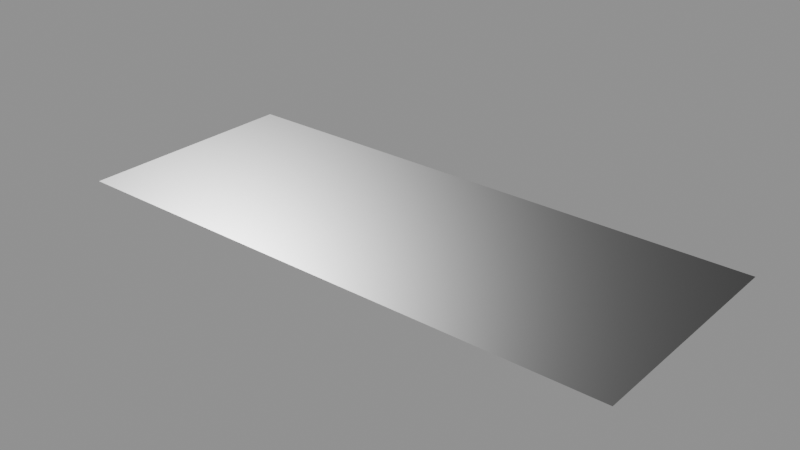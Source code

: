 # Source: decal.blend  (saved by Blender 5.2.44; exported with 4.5.12 LTS)
import bpy
from mathutils import Matrix  # noqa: F401  (used for matrix-valued properties, if any)

bpy.ops.wm.read_factory_settings(use_empty=True)
scene = bpy.context.scene
scene.name = 'Decal Asset'

# ---- images (referenced by path relative to the original .blend; pixels are not part of the script)
import os
ASSET_DIR = os.environ.get("B2B_ASSET_DIR", "")  # directory of the original .blend (textures are referenced by path, not embedded)
HERE = os.path.dirname(os.path.abspath(__file__))  # packed textures are extracted next to this script under _unpacked/

def load_image(name, relpath, width, height, colorspace="sRGB"):
    """Load a texture the original file referenced (path relative to the .blend, or extracted next to this script)."""
    p = next((c for c in (os.path.join(HERE, relpath), os.path.join(ASSET_DIR, relpath)) if relpath and os.path.exists(c)), "")
    if p:
        img = bpy.data.images.load(p, check_existing=True)
        img.name = name
    else:  # same state as the original file: an image datablock whose file is absent (Cycles renders it pink)
        img = bpy.data.images.new(name, width, height)
        img.source = "FILE"
        img.filepath = "//" + (relpath or name)
    img.colorspace_settings.name = colorspace
    return img
img_ao_curv_height_library_decal = load_image('ao_curv_height.LIBRARY_DECAL', 'ao_curv_height.png', 1024, 1024, 'Non-Color')
img_normal_library_decal = load_image('normal.LIBRARY_DECAL', 'normal.png', 1024, 1024, 'Non-Color')
img_emission_library_decal = load_image('emission.LIBRARY_DECAL', 'emission.png', 1024, 1024, 'sRGB')
img_masks_library_decal = load_image('masks.LIBRARY_DECAL', 'masks.png', 1024, 1024, 'Non-Color')

# ---- materials (node trees are filled in below, after node groups)
mat_library_decal = bpy.data.materials.new('LIBRARY_DECAL')
mat_library_decal.alpha_threshold = 0.0
mat_library_decal.use_backface_culling = True
mat_library_decal.use_backface_culling_lightprobe_volume = False
mat_library_decal.preview_render_type = 'FLAT'
mat_library_decal.roughness = 0.5

# ---- node groups
ng_height_library_decal = bpy.data.node_groups.new('height.LIBRARY_DECAL', 'ShaderNodeTree')
_s = ng_height_library_decal.interface.new_socket(name='Color', in_out='OUTPUT', socket_type='NodeSocketColor')
_s.default_value = (0.0, 0.0, 0.0, 0.0)
_s = ng_height_library_decal.interface.new_socket(name='UV', in_out='INPUT', socket_type='NodeSocketVector')
_s.min_value = 0.0
_s.max_value = 1.0
_s = ng_height_library_decal.interface.new_socket(name='Value', in_out='INPUT', socket_type='NodeSocketFloat')
_s.default_value = 0.5
_s.min_value = -1e+04
_s.max_value = 1e+04
_s = ng_height_library_decal.interface.new_socket(name='Mult', in_out='INPUT', socket_type='NodeSocketFloat')
_s.default_value = 0.5
_s.min_value = -1e+04
_s.max_value = 1e+04
_s = ng_height_library_decal.interface.new_socket(name='Cross', in_out='INPUT', socket_type='NodeSocketColor')
_s.default_value = (0.5, 0.5, 0.5, 1.0)
_s = ng_height_library_decal.interface.new_socket(name='UV2', in_out='INPUT', socket_type='NodeSocketColor')
_s.default_value = (0.5, 0.5, 0.5, 1.0)
_N = ng_height_library_decal.nodes; _L = ng_height_library_decal.links
n0 = _N.new('NodeFrame'); n0.name = 'Frame'; n0.location = (-544, 252)
n0.width = 905
n1 = _N.new('ShaderNodeMix'); n1.name = 'Mix'; n1.location = (396, -34)
n1.width = 100
n1.data_type = 'RGBA'
n1.blend_type = 'MULTIPLY'
n1.inputs[0].default_value = 1.0
n2 = _N.new('ShaderNodeMix'); n2.name = 'Mix.001'; n2.location = (523, -172)
n2.width = 100
n2.data_type = 'RGBA'
n2.blend_type = 'ADD'
n2.inputs[0].default_value = 1.0
n3 = _N.new('NodeGroupOutput'); n3.name = 'Group Output'; n3.location = (723, 0)
n4 = _N.new('ShaderNodeMath'); n4.name = 'Math.002'; n4.location = (755, -160)
n4.width = 120
n4.inputs[2].default_value = 0.0
n5 = _N.new('ShaderNodeMath'); n5.name = 'Math.001'; n5.location = (558, -133)
n5.width = 120
n5.operation = 'MULTIPLY'
n5.inputs[2].default_value = 0.0
n6 = _N.new('ShaderNodeSeparateColor'); n6.name = 'Separate RGB'; n6.location = (329, -57)
n7 = _N.new('ShaderNodeTexImage'); n7.name = 'height.LIBRARY_DECAL'; n7.location = (30, -30)
n7.label = 'HEIGHT'
n7.width = 254
n7.image = img_ao_curv_height_library_decal
n8 = _N.new('NodeGroupInput'); n8.name = 'Group Input'; n8.location = (-758, -52)
n4.parent = n0
n5.parent = n0
n6.parent = n0
n7.parent = n0
_L.new(n5.outputs[0], n4.inputs[0])
_L.new(n1.outputs[2], n2.inputs[6])
_L.new(n4.outputs[0], n1.inputs[6])
_L.new(n8.outputs[1], n5.inputs[1])
_L.new(n8.outputs[2], n4.inputs[1])
_L.new(n2.outputs[2], n3.inputs[0])
_L.new(n8.outputs[3], n1.inputs[7])
_L.new(n8.outputs[4], n2.inputs[7])
_L.new(n8.outputs[0], n7.inputs[0])
_L.new(n7.outputs[0], n6.inputs[0])
_L.new(n6.outputs[2], n5.inputs[0])
n3.is_active_output = True
ng_parallax_library_decal = bpy.data.node_groups.new('parallax.LIBRARY_DECAL', 'ShaderNodeTree')
_s = ng_parallax_library_decal.interface.new_socket(name='Vector', in_out='OUTPUT', socket_type='NodeSocketVector')
_s.min_value = 0.0
_s.max_value = 0.0
_s = ng_parallax_library_decal.interface.new_socket(name='tangent', in_out='OUTPUT', socket_type='NodeSocketVector')
_s = ng_parallax_library_decal.interface.new_socket(name='bino', in_out='OUTPUT', socket_type='NodeSocketVector')
_s = ng_parallax_library_decal.interface.new_socket(name='no', in_out='OUTPUT', socket_type='NodeSocketVector')
_s = ng_parallax_library_decal.interface.new_socket(name='Amount', in_out='INPUT', socket_type='NodeSocketFloat')
_s.default_value = 0.1
_s.min_value = 0.0
_N = ng_parallax_library_decal.nodes; _L = ng_parallax_library_decal.links
n0 = _N.new('NodeFrame'); n0.name = 'TBN.001'; n0.location = (4482, -656)
n0.label = 'TBN'
n0.width = 765
n0.shrink = False
n0.label_size = 36
n1 = _N.new('NodeFrame'); n1.name = 'TBN.002'; n1.location = (3893, 551)
n1.label = 'TBN'
n1.width = 746
n1.shrink = False
n1.label_size = 36
n2 = _N.new('NodeFrame'); n2.name = 'TBN'; n2.location = (2611, 986)
n2.label = 'TBN'
n2.width = 1195
n2.shrink = False
n2.label_size = 36
n3 = _N.new('NodeReroute'); n3.name = 'Reroute.002'; n3.location = (3943, -1005)
n3.width = 16
n3.socket_idname = 'NodeSocketFloat'
n4 = _N.new('NodeReroute'); n4.name = 'Reroute.011'; n4.location = (4514, -370)
n4.width = 16
n5 = _N.new('NodeReroute'); n5.name = 'Reroute.001'; n5.location = (4146, -789)
n5.width = 16
n5.socket_idname = 'NodeSocketVector'
n6 = _N.new('NodeReroute'); n6.name = 'Reroute.007'; n6.location = (5405, 857)
n6.width = 16
n6.socket_idname = 'NodeSocketVector'
n7 = _N.new('NodeReroute'); n7.name = 'Reroute.008'; n7.location = (5308, 774)
n7.width = 16
n7.socket_idname = 'NodeSocketVector'
n8 = _N.new('NodeReroute'); n8.name = 'Reroute.010'; n8.location = (5195, 682)
n8.width = 16
n8.socket_idname = 'NodeSocketVector'
n9 = _N.new('NodeReroute'); n9.name = 'Reroute.003'; n9.location = (4513, -83)
n9.width = 16
n10 = _N.new('NodeReroute'); n10.name = 'Reroute.009'; n10.location = (3600, -40)
n10.width = 16
n10.socket_idname = 'NodeSocketVector'
n11 = _N.new('ShaderNodeCameraData'); n11.name = 'Camera Data.001'; n11.location = (3129, -42)
n11.width = 95
n12 = _N.new('NodeReroute'); n12.name = 'Reroute.006'; n12.location = (3608, 825)
n12.width = 16
n12.socket_idname = 'NodeSocketVector'
n13 = _N.new('NodeReroute'); n13.name = 'Reroute.005'; n13.location = (3604, 676)
n13.width = 16
n13.socket_idname = 'NodeSocketVector'
n14 = _N.new('NodeReroute'); n14.name = 'Reroute.004'; n14.location = (3582, 395)
n14.width = 16
n14.socket_idname = 'NodeSocketVector'
n15 = _N.new('ShaderNodeVectorMath'); n15.name = 'Vector Math.002'; n15.location = (177, -493)
n15.width = 80
n15.operation = 'DOT_PRODUCT'
n16 = _N.new('ShaderNodeCombineColor'); n16.name = 'Combine RGB'; n16.location = (334, -407)
n16.width = 80
n17 = _N.new('ShaderNodeVectorMath'); n17.name = 'Vector Math.001'; n17.location = (169, -391)
n17.width = 80
n17.operation = 'DOT_PRODUCT'
n18 = _N.new('ShaderNodeVectorMath'); n18.name = 'Vector Math'; n18.location = (170, -288)
n18.width = 80
n18.operation = 'DOT_PRODUCT'
n19 = _N.new('ShaderNodeMath'); n19.name = 'Math'; n19.location = (3670, -1104)
n19.operation = 'MULTIPLY'
n19.inputs[1].default_value = -0.5
n19.inputs[2].default_value = 0.0
n20 = _N.new('ShaderNodeMath'); n20.name = 'Math.001'; n20.location = (3440, -1013)
n20.hide = True
n20.operation = 'SUBTRACT'
n20.inputs[0].default_value = 0.0
n20.inputs[2].default_value = 0.0
n21 = _N.new('ShaderNodeSeparateColor'); n21.name = 'Separate RGB'; n21.location = (5370, -1287)
n22 = _N.new('NodeGroupOutput'); n22.name = 'Group Output'; n22.location = (5810, -1170)
n23 = _N.new('ShaderNodeCombineXYZ'); n23.name = 'Combine XYZ'; n23.location = (5590, -1270)
n24 = _N.new('NodeReroute'); n24.name = 'Reroute'; n24.location = (3946, -1140)
n24.width = 16
n24.socket_idname = 'NodeSocketFloat'
n25 = _N.new('ShaderNodeGroup'); n25.name = 'height.LIBRARY_DECAL.001'; n25.location = (384, -104)
n25.label = 'Height Group'
n25.width = 120
n25.node_tree = ng_height_library_decal
n26 = _N.new('ShaderNodeGroup'); n26.name = 'height.LIBRARY_DECAL.002'; n26.location = (589, -173)
n26.label = 'Height Group'
n26.width = 120
n26.node_tree = ng_height_library_decal
n27 = _N.new('ShaderNodeGroup'); n27.name = 'height.LIBRARY_DECAL.003'; n27.location = (147, -347)
n27.label = 'Height Group'
n27.width = 120
n27.node_tree = ng_height_library_decal
n28 = _N.new('ShaderNodeGroup'); n28.name = 'height.LIBRARY_DECAL.004'; n28.location = (362, -360)
n28.label = 'Height Group'
n28.width = 120
n28.node_tree = ng_height_library_decal
n29 = _N.new('ShaderNodeGroup'); n29.name = 'height.LIBRARY_DECAL.005'; n29.location = (568, -411)
n29.label = 'Height Group'
n29.width = 120
n29.node_tree = ng_height_library_decal
n30 = _N.new('ShaderNodeGroup'); n30.name = 'height.LIBRARY_DECAL.008'; n30.location = (536, -689)
n30.label = 'Height Group'
n30.width = 120
n30.node_tree = ng_height_library_decal
n31 = _N.new('ShaderNodeGroup'); n31.name = 'height.LIBRARY_DECAL.006'; n31.location = (109, -586)
n31.label = 'Height Group'
n31.width = 120
n31.node_tree = ng_height_library_decal
n32 = _N.new('ShaderNodeGroup'); n32.name = 'height.LIBRARY_DECAL'; n32.location = (30, -65)
n32.label = 'Height Group'
n32.width = 266
n32.node_tree = ng_height_library_decal
n33 = _N.new('ShaderNodeGroup'); n33.name = 'height.LIBRARY_DECAL.007'; n33.location = (323, -621)
n33.label = 'Height Group'
n33.width = 120
n33.node_tree = ng_height_library_decal
n34 = _N.new('NodeGroupInput'); n34.name = 'Group Input'; n34.location = (3200, -987)
n34.width = 133
n35 = _N.new('ShaderNodeNewGeometry'); n35.name = 'Geometry'; n35.location = (280, -446)
n36 = _N.new('ShaderNodeVectorMath'); n36.name = 'Vector Math.004'; n36.location = (838, -222)
n36.operation = 'NORMALIZE'
n37 = _N.new('ShaderNodeVectorMath'); n37.name = 'Vector Math.003'; n37.location = (674, -210)
n37.operation = 'CROSS_PRODUCT'
n38 = _N.new('ShaderNodeVectorTransform'); n38.name = 'Vector Transform'; n38.location = (490, -446)
n38.width = 160
n38.convert_to = 'CAMERA'
n39 = _N.new('ShaderNodeVectorTransform'); n39.name = 'Vector Transform.001'; n39.location = (451, -71)
n39.convert_to = 'CAMERA'
n40 = _N.new('ShaderNodeTangent'); n40.name = 'TANGENT'; n40.location = (2702, 940)
n40.label = 'TANGENT'
n40.direction_type = 'UV_MAP'
n41 = _N.new('ShaderNodeUVMap'); n41.name = 'UVMAP'; n41.location = (3922, -763)
n41.label = 'UVMAP'
n15.parent = n1
n16.parent = n1
n17.parent = n1
n18.parent = n1
n25.parent = n0
n26.parent = n0
n27.parent = n0
n28.parent = n0
n29.parent = n0
n30.parent = n0
n31.parent = n0
n32.parent = n0
n33.parent = n0
n35.parent = n2
n36.parent = n2
n37.parent = n2
n38.parent = n2
n39.parent = n2
_L.new(n17.outputs[1], n16.inputs[1])
_L.new(n18.outputs[1], n16.inputs[0])
_L.new(n3.outputs[0], n32.inputs[1])
_L.new(n5.outputs[0], n32.inputs[0])
_L.new(n4.outputs[0], n32.inputs[3])
_L.new(n5.outputs[0], n32.inputs[4])
_L.new(n32.outputs[0], n25.inputs[0])
_L.new(n32.outputs[0], n25.inputs[4])
_L.new(n25.outputs[0], n26.inputs[0])
_L.new(n25.outputs[0], n26.inputs[4])
_L.new(n26.outputs[0], n27.inputs[0])
_L.new(n26.outputs[0], n27.inputs[4])
_L.new(n27.outputs[0], n28.inputs[0])
_L.new(n27.outputs[0], n28.inputs[4])
_L.new(n28.outputs[0], n29.inputs[0])
_L.new(n28.outputs[0], n29.inputs[4])
_L.new(n29.outputs[0], n31.inputs[0])
_L.new(n29.outputs[0], n31.inputs[4])
_L.new(n31.outputs[0], n33.inputs[0])
_L.new(n31.outputs[0], n33.inputs[4])
_L.new(n33.outputs[0], n30.inputs[0])
_L.new(n33.outputs[0], n30.inputs[4])
_L.new(n4.outputs[0], n25.inputs[3])
_L.new(n4.outputs[0], n26.inputs[3])
_L.new(n4.outputs[0], n27.inputs[3])
_L.new(n4.outputs[0], n31.inputs[3])
_L.new(n4.outputs[0], n33.inputs[3])
_L.new(n4.outputs[0], n30.inputs[3])
_L.new(n4.outputs[0], n29.inputs[3])
_L.new(n4.outputs[0], n28.inputs[3])
_L.new(n3.outputs[0], n25.inputs[1])
_L.new(n3.outputs[0], n26.inputs[1])
_L.new(n3.outputs[0], n27.inputs[1])
_L.new(n3.outputs[0], n28.inputs[1])
_L.new(n3.outputs[0], n29.inputs[1])
_L.new(n3.outputs[0], n31.inputs[1])
_L.new(n3.outputs[0], n33.inputs[1])
_L.new(n3.outputs[0], n30.inputs[1])
_L.new(n24.outputs[0], n32.inputs[2])
_L.new(n9.outputs[0], n4.inputs[0])
_L.new(n10.outputs[0], n18.inputs[1])
_L.new(n10.outputs[0], n17.inputs[1])
_L.new(n10.outputs[0], n15.inputs[1])
_L.new(n35.outputs[1], n38.inputs[0])
_L.new(n39.outputs[0], n37.inputs[0])
_L.new(n38.outputs[0], n37.inputs[1])
_L.new(n30.outputs[0], n21.inputs[0])
_L.new(n16.outputs[0], n9.inputs[0])
_L.new(n15.outputs[1], n16.inputs[2])
_L.new(n24.outputs[0], n25.inputs[2])
_L.new(n24.outputs[0], n26.inputs[2])
_L.new(n24.outputs[0], n27.inputs[2])
_L.new(n24.outputs[0], n28.inputs[2])
_L.new(n24.outputs[0], n29.inputs[2])
_L.new(n24.outputs[0], n31.inputs[2])
_L.new(n24.outputs[0], n33.inputs[2])
_L.new(n24.outputs[0], n30.inputs[2])
_L.new(n19.outputs[0], n24.inputs[0])
_L.new(n12.outputs[0], n18.inputs[0])
_L.new(n13.outputs[0], n17.inputs[0])
_L.new(n14.outputs[0], n15.inputs[0])
_L.new(n11.outputs[0], n10.inputs[0])
_L.new(n39.outputs[0], n12.inputs[0])
_L.new(n38.outputs[0], n14.inputs[0])
_L.new(n6.outputs[0], n22.inputs[1])
_L.new(n7.outputs[0], n22.inputs[2])
_L.new(n8.outputs[0], n22.inputs[3])
_L.new(n12.outputs[0], n6.inputs[0])
_L.new(n13.outputs[0], n7.inputs[0])
_L.new(n14.outputs[0], n8.inputs[0])
_L.new(n20.outputs[0], n19.inputs[0])
_L.new(n20.outputs[0], n3.inputs[0])
_L.new(n21.outputs[0], n23.inputs[0])
_L.new(n21.outputs[1], n23.inputs[1])
_L.new(n21.outputs[2], n23.inputs[2])
_L.new(n23.outputs[0], n22.inputs[0])
_L.new(n36.outputs[0], n13.inputs[0])
_L.new(n37.outputs[0], n36.inputs[0])
_L.new(n34.outputs[0], n20.inputs[1])
_L.new(n40.outputs[0], n39.inputs[0])
_L.new(n41.outputs[0], n5.inputs[0])
n22.is_active_output = True
ng_panel_decal_group = bpy.data.node_groups.new('panel.decal_group', 'ShaderNodeTree')
_s = ng_panel_decal_group.interface.new_socket(name='Shader', in_out='OUTPUT', socket_type='NodeSocketShader')
ng_panel_decal_group.interface.new_panel('Decal Maps')
_s = ng_panel_decal_group.interface.new_socket(name='Masks Map', in_out='INPUT', socket_type='NodeSocketColor')
_s = ng_panel_decal_group.interface.new_socket(name='AO + Curvature + Height Map', in_out='INPUT', socket_type='NodeSocketColor')
_s.default_value = (0.8, 0.8, 0.8, 1.0)
_s = ng_panel_decal_group.interface.new_socket(name='Normal Map', in_out='INPUT', socket_type='NodeSocketColor')
_s.default_value = (0.5, 0.5, 1.0, 1.0)
_s = ng_panel_decal_group.interface.new_socket(name='Emission Map', in_out='INPUT', socket_type='NodeSocketColor')
ng_panel_decal_group.interface.new_panel('Decal Props')
_s = ng_panel_decal_group.interface.new_socket(name='AO Multiplier', in_out='INPUT', socket_type='NodeSocketFloat')
_s.subtype = 'FACTOR'
_s.default_value = 1.0
_s.min_value = 0.0
_s.max_value = 1.0
_s = ng_panel_decal_group.interface.new_socket(name='Curvature Multiplier', in_out='INPUT', socket_type='NodeSocketFloat')
_s.subtype = 'FACTOR'
_s.default_value = 0.5
_s.min_value = 0.0
_s.max_value = 1.0
_s = ng_panel_decal_group.interface.new_socket(name='Emission Multiplier', in_out='INPUT', socket_type='NodeSocketFloat')
_s.min_value = 0.0
ng_panel_decal_group.interface.new_panel('Matertial Base')
_s = ng_panel_decal_group.interface.new_socket(name='Material Base Color', in_out='INPUT', socket_type='NodeSocketColor')
_s.default_value = (0.22, 0.22, 0.22, 1.0)
_s = ng_panel_decal_group.interface.new_socket(name='Material Metallic', in_out='INPUT', socket_type='NodeSocketFloat')
_s.subtype = 'FACTOR'
_s.min_value = 0.0
_s.max_value = 1.0
_s = ng_panel_decal_group.interface.new_socket(name='Material Roughness', in_out='INPUT', socket_type='NodeSocketFloat')
_s.subtype = 'FACTOR'
_s.default_value = 0.25
_s.min_value = 0.0
_s.max_value = 1.0
_s = ng_panel_decal_group.interface.new_socket(name='Material IOR', in_out='INPUT', socket_type='NodeSocketFloat')
_s.min_value = 0.0
_s.max_value = 1000.0
_s = ng_panel_decal_group.interface.new_socket(name='Material Normal', in_out='INPUT', socket_type='NodeSocketVector')
_s.min_value = -1.0
_s.max_value = 1.0
_s.hide_value = True
ng_panel_decal_group.interface.new_panel('Material Emission')
_s = ng_panel_decal_group.interface.new_socket(name='Material Emission Color', in_out='INPUT', socket_type='NodeSocketColor')
_s = ng_panel_decal_group.interface.new_socket(name='Material Emission Strength', in_out='INPUT', socket_type='NodeSocketFloat')
_s.default_value = 1.0
_s.min_value = 0.0
_s.max_value = 1e+06
ng_panel_decal_group.interface.new_panel('Material Diffuse')
_s = ng_panel_decal_group.interface.new_socket(name='Material Diffuse Roughness', in_out='INPUT', socket_type='NodeSocketFloat')
_s.subtype = 'FACTOR'
_s.min_value = 0.0
_s.max_value = 1.0
ng_panel_decal_group.interface.new_panel('Material Subsurface')
_s = ng_panel_decal_group.interface.new_socket(name='Material Subsurface Weight', in_out='INPUT', socket_type='NodeSocketFloat')
_s.subtype = 'FACTOR'
_s.default_value = 1.0
_s.min_value = 0.0
_s.max_value = 1.0
_s = ng_panel_decal_group.interface.new_socket(name='Material Subsurface Radius', in_out='INPUT', socket_type='NodeSocketVector')
_s.default_value = (1.0, 0.2, 0.1)
_s.min_value = 0.0
_s.max_value = 100.0
_s = ng_panel_decal_group.interface.new_socket(name='Material Subsurface Scale', in_out='INPUT', socket_type='NodeSocketFloat')
_s.subtype = 'DISTANCE'
_s.min_value = 0.0
_s.max_value = 10.0
_s = ng_panel_decal_group.interface.new_socket(name='Material Subsurface IOR', in_out='INPUT', socket_type='NodeSocketFloat')
_s.subtype = 'FACTOR'
_s.default_value = 1.4
_s.min_value = 1.01
_s.max_value = 3.8
_s = ng_panel_decal_group.interface.new_socket(name='Material Subsurface Anisotropy', in_out='INPUT', socket_type='NodeSocketFloat')
_s.subtype = 'FACTOR'
_s.min_value = 0.0
_s.max_value = 1.0
ng_panel_decal_group.interface.new_panel('Material Specular')
_s = ng_panel_decal_group.interface.new_socket(name='Material Specular IOR Level', in_out='INPUT', socket_type='NodeSocketFloat')
_s.subtype = 'FACTOR'
_s.default_value = 0.5
_s.min_value = 0.0
_s.max_value = 1.0
_s = ng_panel_decal_group.interface.new_socket(name='Material Specular Tint', in_out='INPUT', socket_type='NodeSocketColor')
_s.default_value = (1.0, 1.0, 1.0, 1.0)
_s = ng_panel_decal_group.interface.new_socket(name='Material Anisotropic', in_out='INPUT', socket_type='NodeSocketFloat')
_s.subtype = 'FACTOR'
_s.min_value = 0.0
_s.max_value = 1.0
_s = ng_panel_decal_group.interface.new_socket(name='Material Anisotropic Rotation', in_out='INPUT', socket_type='NodeSocketFloat')
_s.subtype = 'FACTOR'
_s.min_value = 0.0
_s.max_value = 1.0
_s = ng_panel_decal_group.interface.new_socket(name='Material Tangent', in_out='INPUT', socket_type='NodeSocketVector')
_s.hide_value = True
ng_panel_decal_group.interface.new_panel('Material Transmission')
_s = ng_panel_decal_group.interface.new_socket(name='Material Transmission Weight', in_out='INPUT', socket_type='NodeSocketFloat')
_s.subtype = 'FACTOR'
_s.min_value = 0.0
_s.max_value = 1.0
ng_panel_decal_group.interface.new_panel('Material Coat')
_s = ng_panel_decal_group.interface.new_socket(name='Material Coat Weight', in_out='INPUT', socket_type='NodeSocketFloat')
_s.subtype = 'FACTOR'
_s.min_value = 0.0
_s.max_value = 1.0
_s = ng_panel_decal_group.interface.new_socket(name='Material Coat Roughness', in_out='INPUT', socket_type='NodeSocketFloat')
_s.subtype = 'FACTOR'
_s.default_value = 0.03
_s.min_value = 0.0
_s.max_value = 1.0
_s = ng_panel_decal_group.interface.new_socket(name='Material Coat IOR', in_out='INPUT', socket_type='NodeSocketFloat')
_s.default_value = 1.2
_s.min_value = 1.0
_s.max_value = 4.0
_s = ng_panel_decal_group.interface.new_socket(name='Material Coat Tint', in_out='INPUT', socket_type='NodeSocketColor')
_s.default_value = (1.0, 1.0, 1.0, 1.0)
_s = ng_panel_decal_group.interface.new_socket(name='Material Coat Normal', in_out='INPUT', socket_type='NodeSocketVector')
_s.hide_value = True
ng_panel_decal_group.interface.new_panel('Material Sheen')
_s = ng_panel_decal_group.interface.new_socket(name='Material Sheen Weight', in_out='INPUT', socket_type='NodeSocketFloat')
_s.subtype = 'FACTOR'
_s.min_value = 0.0
_s.max_value = 1.0
_s = ng_panel_decal_group.interface.new_socket(name='Material Sheen Roughness', in_out='INPUT', socket_type='NodeSocketFloat')
_s.subtype = 'FACTOR'
_s.default_value = 0.5
_s.min_value = 0.0
_s.max_value = 1.0
_s = ng_panel_decal_group.interface.new_socket(name='Material Sheen Tint', in_out='INPUT', socket_type='NodeSocketColor')
_s.default_value = (0.2, 0.2, 0.2, 1.0)
ng_panel_decal_group.interface.new_panel('Material Thin Film')
_s = ng_panel_decal_group.interface.new_socket(name='Material Thin Film Thickness', in_out='INPUT', socket_type='NodeSocketFloat')
_s.subtype = 'WAVELENGTH'
_s.min_value = 0.0
_s.max_value = 1e+05
_s = ng_panel_decal_group.interface.new_socket(name='Material Thin Film IOR', in_out='INPUT', socket_type='NodeSocketFloat')
_s.default_value = 1.33
_s.min_value = 1.0
_s.max_value = 1000.0
ng_panel_decal_group.interface.new_panel('Material 2 Base')
_s = ng_panel_decal_group.interface.new_socket(name='Material 2 Base Color', in_out='INPUT', socket_type='NodeSocketColor')
_s.default_value = (0.222, 0.222, 0.222, 1.0)
_s = ng_panel_decal_group.interface.new_socket(name='Material 2 Metallic', in_out='INPUT', socket_type='NodeSocketFloat')
_s.subtype = 'FACTOR'
_s.min_value = 0.0
_s.max_value = 1.0
_s = ng_panel_decal_group.interface.new_socket(name='Material 2 Roughness', in_out='INPUT', socket_type='NodeSocketFloat')
_s.subtype = 'FACTOR'
_s.default_value = 0.25
_s.min_value = 0.0
_s.max_value = 1.0
_s = ng_panel_decal_group.interface.new_socket(name='Material 2 IOR', in_out='INPUT', socket_type='NodeSocketFloat')
_s.min_value = 0.0
_s.max_value = 1000.0
_s = ng_panel_decal_group.interface.new_socket(name='Material 2 Normal', in_out='INPUT', socket_type='NodeSocketVector')
_s.min_value = -1.0
_s.max_value = 1.0
_s.hide_value = True
ng_panel_decal_group.interface.new_panel('Material 2 Emission')
_s = ng_panel_decal_group.interface.new_socket(name='Material 2 Emission Color', in_out='INPUT', socket_type='NodeSocketColor')
_s = ng_panel_decal_group.interface.new_socket(name='Material 2 Emission Strength', in_out='INPUT', socket_type='NodeSocketFloat')
_s.default_value = 1.0
_s.min_value = 0.0
_s.max_value = 1e+06
ng_panel_decal_group.interface.new_panel('Material 2 Diffuse')
_s = ng_panel_decal_group.interface.new_socket(name='Material 2 Diffuse Roughness', in_out='INPUT', socket_type='NodeSocketFloat')
_s.subtype = 'FACTOR'
_s.min_value = 0.0
_s.max_value = 1.0
ng_panel_decal_group.interface.new_panel('Material 2 Subsurface')
_s = ng_panel_decal_group.interface.new_socket(name='Material 2 Subsurface Weight', in_out='INPUT', socket_type='NodeSocketFloat')
_s.subtype = 'FACTOR'
_s.default_value = 1.0
_s.min_value = 0.0
_s.max_value = 1.0
_s = ng_panel_decal_group.interface.new_socket(name='Material 2 Subsurface Radius', in_out='INPUT', socket_type='NodeSocketVector')
_s.default_value = (1.0, 0.2, 0.1)
_s.min_value = 0.0
_s.max_value = 100.0
_s = ng_panel_decal_group.interface.new_socket(name='Material 2 Subsurface Scale', in_out='INPUT', socket_type='NodeSocketFloat')
_s.subtype = 'DISTANCE'
_s.min_value = 0.0
_s.max_value = 10.0
_s = ng_panel_decal_group.interface.new_socket(name='Material 2 Subsurface IOR', in_out='INPUT', socket_type='NodeSocketFloat')
_s.subtype = 'FACTOR'
_s.default_value = 1.4
_s.min_value = 1.01
_s.max_value = 3.8
_s = ng_panel_decal_group.interface.new_socket(name='Material 2 Subsurface Anisotropy', in_out='INPUT', socket_type='NodeSocketFloat')
_s.subtype = 'FACTOR'
_s.min_value = 0.0
_s.max_value = 1.0
ng_panel_decal_group.interface.new_panel('Material 2 Specular')
_s = ng_panel_decal_group.interface.new_socket(name='Material 2 Specular IOR Level', in_out='INPUT', socket_type='NodeSocketFloat')
_s.subtype = 'FACTOR'
_s.default_value = 0.5
_s.min_value = 0.0
_s.max_value = 1.0
_s = ng_panel_decal_group.interface.new_socket(name='Material 2 Specular Tint', in_out='INPUT', socket_type='NodeSocketColor')
_s.default_value = (1.0, 1.0, 1.0, 1.0)
_s = ng_panel_decal_group.interface.new_socket(name='Material 2 Anisotropic', in_out='INPUT', socket_type='NodeSocketFloat')
_s.subtype = 'FACTOR'
_s.min_value = 0.0
_s.max_value = 1.0
_s = ng_panel_decal_group.interface.new_socket(name='Material 2 Anisotropic Rotation', in_out='INPUT', socket_type='NodeSocketFloat')
_s.subtype = 'FACTOR'
_s.min_value = 0.0
_s.max_value = 1.0
_s = ng_panel_decal_group.interface.new_socket(name='Material 2 Tangent', in_out='INPUT', socket_type='NodeSocketVector')
_s.hide_value = True
ng_panel_decal_group.interface.new_panel('Material 2 Transmission')
_s = ng_panel_decal_group.interface.new_socket(name='Material 2 Transmission Weight', in_out='INPUT', socket_type='NodeSocketFloat')
_s.subtype = 'FACTOR'
_s.min_value = 0.0
_s.max_value = 1.0
ng_panel_decal_group.interface.new_panel('Material 2 Coat')
_s = ng_panel_decal_group.interface.new_socket(name='Material 2 Coat Weight', in_out='INPUT', socket_type='NodeSocketFloat')
_s.subtype = 'FACTOR'
_s.min_value = 0.0
_s.max_value = 1.0
_s = ng_panel_decal_group.interface.new_socket(name='Material 2 Coat Roughness', in_out='INPUT', socket_type='NodeSocketFloat')
_s.subtype = 'FACTOR'
_s.default_value = 0.03
_s.min_value = 0.0
_s.max_value = 1.0
_s = ng_panel_decal_group.interface.new_socket(name='Material 2 Coat IOR', in_out='INPUT', socket_type='NodeSocketFloat')
_s.default_value = 1.2
_s.min_value = 1.0
_s.max_value = 4.0
_s = ng_panel_decal_group.interface.new_socket(name='Material 2 Coat Tint', in_out='INPUT', socket_type='NodeSocketColor')
_s.default_value = (1.0, 1.0, 1.0, 1.0)
_s = ng_panel_decal_group.interface.new_socket(name='Material 2 Coat Normal', in_out='INPUT', socket_type='NodeSocketVector')
_s.hide_value = True
ng_panel_decal_group.interface.new_panel('Material 2 Sheen')
_s = ng_panel_decal_group.interface.new_socket(name='Material 2 Sheen Weight', in_out='INPUT', socket_type='NodeSocketFloat')
_s.subtype = 'FACTOR'
_s.min_value = 0.0
_s.max_value = 1.0
_s = ng_panel_decal_group.interface.new_socket(name='Material 2 Sheen Roughness', in_out='INPUT', socket_type='NodeSocketFloat')
_s.subtype = 'FACTOR'
_s.default_value = 0.5
_s.min_value = 0.0
_s.max_value = 1.0
_s = ng_panel_decal_group.interface.new_socket(name='Material 2 Sheen Tint', in_out='INPUT', socket_type='NodeSocketColor')
_s.default_value = (0.2, 0.2, 0.2, 1.0)
ng_panel_decal_group.interface.new_panel('Material 2 Thin Film')
_s = ng_panel_decal_group.interface.new_socket(name='Material 2 Thin Film Thickness', in_out='INPUT', socket_type='NodeSocketFloat')
_s.subtype = 'WAVELENGTH'
_s.min_value = 0.0
_s.max_value = 1e+05
_s = ng_panel_decal_group.interface.new_socket(name='Material 2 Thin Film IOR', in_out='INPUT', socket_type='NodeSocketFloat')
_s.default_value = 1.33
_s.min_value = 1.0
_s.max_value = 1000.0
ng_panel_decal_group.interface.new_panel('Subset Base')
_s = ng_panel_decal_group.interface.new_socket(name='Subset Base Color', in_out='INPUT', socket_type='NodeSocketColor')
_s.default_value = (0.2232, 0.2232, 0.2232, 1.0)
_s = ng_panel_decal_group.interface.new_socket(name='Subset Metallic', in_out='INPUT', socket_type='NodeSocketFloat')
_s.subtype = 'FACTOR'
_s.min_value = 0.0
_s.max_value = 1.0
_s = ng_panel_decal_group.interface.new_socket(name='Subset Roughness', in_out='INPUT', socket_type='NodeSocketFloat')
_s.subtype = 'FACTOR'
_s.default_value = 0.25
_s.min_value = 0.0
_s.max_value = 1.0
_s = ng_panel_decal_group.interface.new_socket(name='Subset IOR', in_out='INPUT', socket_type='NodeSocketFloat')
_s.default_value = 1.45
_s.min_value = 0.0
_s.max_value = 1000.0
_s = ng_panel_decal_group.interface.new_socket(name='Subset Normal', in_out='INPUT', socket_type='NodeSocketVector')
_s.min_value = -1.0
_s.max_value = 1.0
_s.hide_value = True
ng_panel_decal_group.interface.new_panel('Subset Emission')
_s = ng_panel_decal_group.interface.new_socket(name='Subset Emission Color', in_out='INPUT', socket_type='NodeSocketColor')
_s = ng_panel_decal_group.interface.new_socket(name='Subset Emission Strength', in_out='INPUT', socket_type='NodeSocketFloat')
_s.default_value = 1.0
_s.min_value = 0.0
_s.max_value = 1e+06
ng_panel_decal_group.interface.new_panel('Subset Diffuse')
_s = ng_panel_decal_group.interface.new_socket(name='Subset Diffuse Roughness', in_out='INPUT', socket_type='NodeSocketFloat')
_s.subtype = 'FACTOR'
_s.min_value = 0.0
_s.max_value = 1.0
ng_panel_decal_group.interface.new_panel('Subset Subsurface')
_s = ng_panel_decal_group.interface.new_socket(name='Subset Subsurface Weight', in_out='INPUT', socket_type='NodeSocketFloat')
_s.subtype = 'FACTOR'
_s.default_value = 1.0
_s.min_value = 0.0
_s.max_value = 1.0
_s = ng_panel_decal_group.interface.new_socket(name='Subset Subsurface Radius', in_out='INPUT', socket_type='NodeSocketVector')
_s.default_value = (1.0, 0.2, 0.1)
_s.min_value = 0.0
_s.max_value = 100.0
_s = ng_panel_decal_group.interface.new_socket(name='Subset Subsurface Scale', in_out='INPUT', socket_type='NodeSocketFloat')
_s.subtype = 'DISTANCE'
_s.min_value = 0.0
_s.max_value = 10.0
_s = ng_panel_decal_group.interface.new_socket(name='Subset Subsurface IOR', in_out='INPUT', socket_type='NodeSocketFloat')
_s.subtype = 'FACTOR'
_s.default_value = 1.4
_s.min_value = 1.01
_s.max_value = 3.8
_s = ng_panel_decal_group.interface.new_socket(name='Subset Subsurface Anisotropy', in_out='INPUT', socket_type='NodeSocketFloat')
_s.subtype = 'FACTOR'
_s.min_value = 0.0
_s.max_value = 1.0
ng_panel_decal_group.interface.new_panel('Subset Specular')
_s = ng_panel_decal_group.interface.new_socket(name='Subset Specular IOR Level', in_out='INPUT', socket_type='NodeSocketFloat')
_s.subtype = 'FACTOR'
_s.default_value = 0.5
_s.min_value = 0.0
_s.max_value = 1.0
_s = ng_panel_decal_group.interface.new_socket(name='Subset Specular Tint', in_out='INPUT', socket_type='NodeSocketColor')
_s.default_value = (1.0, 1.0, 1.0, 1.0)
_s = ng_panel_decal_group.interface.new_socket(name='Subset Anisotropic', in_out='INPUT', socket_type='NodeSocketFloat')
_s.subtype = 'FACTOR'
_s.min_value = 0.0
_s.max_value = 1.0
_s = ng_panel_decal_group.interface.new_socket(name='Subset Anisotropic Rotation', in_out='INPUT', socket_type='NodeSocketFloat')
_s.subtype = 'FACTOR'
_s.min_value = 0.0
_s.max_value = 1.0
_s = ng_panel_decal_group.interface.new_socket(name='Subset Tangent', in_out='INPUT', socket_type='NodeSocketVector')
_s.hide_value = True
ng_panel_decal_group.interface.new_panel('Subset Transmission')
_s = ng_panel_decal_group.interface.new_socket(name='Subset Transmission Weight', in_out='INPUT', socket_type='NodeSocketFloat')
_s.subtype = 'FACTOR'
_s.min_value = 0.0
_s.max_value = 1.0
ng_panel_decal_group.interface.new_panel('Subset Coat')
_s = ng_panel_decal_group.interface.new_socket(name='Subset Coat Weight', in_out='INPUT', socket_type='NodeSocketFloat')
_s.subtype = 'FACTOR'
_s.min_value = 0.0
_s.max_value = 1.0
_s = ng_panel_decal_group.interface.new_socket(name='Subset Coat Roughness', in_out='INPUT', socket_type='NodeSocketFloat')
_s.subtype = 'FACTOR'
_s.default_value = 0.03
_s.min_value = 0.0
_s.max_value = 1.0
_s = ng_panel_decal_group.interface.new_socket(name='Subset Coat IOR', in_out='INPUT', socket_type='NodeSocketFloat')
_s.default_value = 1.2
_s.min_value = 1.0
_s.max_value = 4.0
_s = ng_panel_decal_group.interface.new_socket(name='Subset Coat Tint', in_out='INPUT', socket_type='NodeSocketColor')
_s.default_value = (1.0, 1.0, 1.0, 1.0)
_s = ng_panel_decal_group.interface.new_socket(name='Subset Coat Normal', in_out='INPUT', socket_type='NodeSocketVector')
_s.hide_value = True
ng_panel_decal_group.interface.new_panel('Subset Sheen')
_s = ng_panel_decal_group.interface.new_socket(name='Subset Sheen Weight', in_out='INPUT', socket_type='NodeSocketFloat')
_s.subtype = 'FACTOR'
_s.min_value = 0.0
_s.max_value = 1.0
_s = ng_panel_decal_group.interface.new_socket(name='Subset Sheen Roughness', in_out='INPUT', socket_type='NodeSocketFloat')
_s.subtype = 'FACTOR'
_s.default_value = 0.5
_s.min_value = 0.0
_s.max_value = 1.0
_s = ng_panel_decal_group.interface.new_socket(name='Subset Sheen Tint', in_out='INPUT', socket_type='NodeSocketColor')
_s.default_value = (0.2, 0.2, 0.2, 1.0)
ng_panel_decal_group.interface.new_panel('Subset Thin Film')
_s = ng_panel_decal_group.interface.new_socket(name='Subset Thin Film Thickness', in_out='INPUT', socket_type='NodeSocketFloat')
_s.subtype = 'WAVELENGTH'
_s.min_value = 0.0
_s.max_value = 1e+05
_s = ng_panel_decal_group.interface.new_socket(name='Subset Thin Film IOR', in_out='INPUT', socket_type='NodeSocketFloat')
_s.default_value = 1.33
_s.min_value = 1.0
_s.max_value = 1000.0
_N = ng_panel_decal_group.nodes; _L = ng_panel_decal_group.links
n0 = _N.new('NodeReroute'); n0.name = 'Reroute.013'; n0.location = (-327, -223)
n0.width = 16
n0.socket_idname = 'NodeSocketFloatFactor'
n1 = _N.new('ShaderNodeMix'); n1.name = 'Mix.003'; n1.location = (43, -224)
n1.hide = True
n1.data_type = 'RGBA'
n1.blend_type = 'OVERLAY'
n2 = _N.new('ShaderNodeMix'); n2.name = 'Mix.002'; n2.location = (-201, -224)
n2.hide = True
n2.data_type = 'RGBA'
n2.blend_type = 'MULTIPLY'
n3 = _N.new('NodeGroupOutput'); n3.name = 'Group Output'; n3.location = (2972, -103)
n4 = _N.new('ShaderNodeMixShader'); n4.name = 'Mix Shader.001'; n4.location = (2739, -83)
n5 = _N.new('ShaderNodeMixShader'); n5.name = 'Mix Shader'; n5.location = (2473, -92)
n6 = _N.new('ShaderNodeMix'); n6.name = 'Mix'; n6.location = (-192, 524)
n6.hide = True
n6.data_type = 'RGBA'
n6.blend_type = 'MULTIPLY'
n7 = _N.new('NodeReroute'); n7.name = 'Reroute.009'; n7.location = (-348, 501)
n7.width = 16
n7.socket_idname = 'NodeSocketFloat'
n8 = _N.new('NodeReroute'); n8.name = 'Reroute.015'; n8.location = (-320, 528)
n8.width = 16
n8.socket_idname = 'NodeSocketFloatFactor'
n9 = _N.new('NodeReroute'); n9.name = 'Reroute.023'; n9.location = (-9, 503)
n9.width = 16
n9.socket_idname = 'NodeSocketFloat'
n10 = _N.new('NodeReroute'); n10.name = 'Reroute.027'; n10.location = (11, 524)
n10.width = 16
n10.socket_idname = 'NodeSocketFloatFactor'
n11 = _N.new('ShaderNodeMix'); n11.name = 'Mix.001'; n11.location = (50, 523)
n11.hide = True
n11.data_type = 'RGBA'
n11.blend_type = 'OVERLAY'
n12 = _N.new('NodeReroute'); n12.name = 'Reroute.014'; n12.location = (-319, 405)
n12.width = 16
n12.socket_idname = 'NodeSocketFloatFactor'
n13 = _N.new('NodeReroute'); n13.name = 'Reroute.018'; n13.location = (-379, 380)
n13.width = 16
n14 = _N.new('ShaderNodeMix'); n14.name = 'Mix.005'; n14.location = (-260, 403)
n14.hide = True
n14.data_type = 'RGBA'
n14.blend_type = 'ADD'
n14.clamp_result = True
n15 = _N.new('NodeReroute'); n15.name = 'Reroute.002'; n15.location = (1105, 275)
n15.width = 16
n15.socket_idname = 'NodeSocketVector'
n16 = _N.new('ShaderNodeVectorMath'); n16.name = 'Vector Math.002'; n16.location = (1133, 278)
n16.hide = True
n17 = _N.new('ShaderNodeVectorMath'); n17.name = 'Vector Math'; n17.location = (888, 273)
n17.hide = True
n17.operation = 'SUBTRACT'
n18 = _N.new('ShaderNodeNormalMap'); n18.name = 'Normal Map.002'; n18.location = (684, 246)
n18.hide = True
n19 = _N.new('NodeReroute'); n19.name = 'Reroute.012'; n19.location = (-328, -296)
n19.width = 16
n19.socket_idname = 'NodeSocketFloatFactor'
n20 = _N.new('ShaderNodeMix'); n20.name = 'Mix.004'; n20.location = (-278, -298)
n20.hide = True
n20.data_type = 'RGBA'
n20.blend_type = 'ADD'
n20.clamp_result = True
n21 = _N.new('NodeReroute'); n21.name = 'Reroute.026'; n21.location = (-1, -222)
n21.width = 16
n21.socket_idname = 'NodeSocketFloatFactor'
n22 = _N.new('NodeReroute'); n22.name = 'Reroute.024'; n22.location = (5, 61)
n22.width = 16
n22.socket_idname = 'NodeSocketFloatFactor'
n23 = _N.new('NodeReroute'); n23.name = 'Reroute.032'; n23.location = (428, 272)
n23.width = 16
n24 = _N.new('ShaderNodeMix'); n24.name = 'Mix.012'; n24.location = (479, 293)
n24.hide = True
n24.data_type = 'RGBA'
n24.blend_type = 'ADD'
n24.inputs[0].default_value = 1.0
n25 = _N.new('ShaderNodeMix'); n25.name = 'Mix.013'; n25.location = (259, 294)
n25.hide = True
n25.data_type = 'RGBA'
n25.blend_type = 'MULTIPLY'
n25.inputs[0].default_value = 1.0
n26 = _N.new('ShaderNodeMix'); n26.name = 'Mix.009'; n26.location = (-342, -43)
n26.hide = True
n26.data_type = 'RGBA'
n26.blend_type = 'MULTIPLY'
n26.inputs[0].default_value = 1.0
n27 = _N.new('ShaderNodeMix'); n27.name = 'Mix.011'; n27.location = (467, -336)
n27.hide = True
n27.data_type = 'RGBA'
n27.blend_type = 'ADD'
n27.inputs[0].default_value = 1.0
n28 = _N.new('NodeReroute'); n28.name = 'Reroute.030'; n28.location = (427, -356)
n28.width = 16
n29 = _N.new('ShaderNodeMix'); n29.name = 'Mix.014'; n29.location = (262, -335)
n29.hide = True
n29.data_type = 'RGBA'
n29.blend_type = 'MULTIPLY'
n29.inputs[0].default_value = 1.0
n30 = _N.new('ShaderNodeMix'); n30.name = 'Mix.010'; n30.location = (466, -480)
n30.hide = True
n30.data_type = 'RGBA'
n30.blend_type = 'ADD'
n30.inputs[0].default_value = 1.0
n31 = _N.new('NodeReroute'); n31.name = 'Reroute.006'; n31.location = (1106, -318)
n31.width = 16
n31.socket_idname = 'NodeSocketVector'
n32 = _N.new('ShaderNodeVectorMath'); n32.name = 'Vector Math.006'; n32.location = (1140, -316)
n32.hide = True
n33 = _N.new('ShaderNodeVectorMath'); n33.name = 'Vector Math.004'; n33.location = (900, -318)
n33.hide = True
n33.operation = 'SUBTRACT'
n34 = _N.new('ShaderNodeNormalMap'); n34.name = 'Normal Map.003'; n34.location = (679, -328)
n34.hide = True
n35 = _N.new('ShaderNodeMix'); n35.name = 'Mix.015'; n35.location = (252, -479)
n35.hide = True
n35.data_type = 'RGBA'
n35.blend_type = 'MULTIPLY'
n35.inputs[0].default_value = 1.0
n36 = _N.new('NodeReroute'); n36.name = 'Reroute.022'; n36.location = (-27, -247)
n36.width = 16
n36.socket_idname = 'NodeSocketFloat'
n37 = _N.new('NodeReroute'); n37.name = 'Reroute.019'; n37.location = (-31, -565)
n37.width = 16
n37.socket_idname = 'NodeSocketFloat'
n38 = _N.new('ShaderNodeInvert'); n38.name = 'Invert.001'; n38.location = (-620, 109)
n38.hide = True
n39 = _N.new('NodeReroute'); n39.name = 'Reroute.039'; n39.location = (-647, 121)
n39.width = 16
n39.socket_idname = 'NodeSocketFloat'
n40 = _N.new('ShaderNodeMath'); n40.name = 'Math'; n40.location = (-619, 181)
n40.hide = True
n40.operation = 'POWER'
n40.inputs[1].default_value = 2.2
n40.inputs[2].default_value = 0.0
n41 = _N.new('ShaderNodeSeparateColor'); n41.name = 'Separate RGB'; n41.location = (-844, 144)
n41.hide = True
n42 = _N.new('NodeReroute'); n42.name = 'Reroute.003'; n42.location = (-354, 166)
n42.width = 16
n42.socket_idname = 'NodeSocketFloat'
n43 = _N.new('NodeReroute'); n43.name = 'Reroute.008'; n43.location = (-361, -247)
n43.width = 16
n43.socket_idname = 'NodeSocketFloat'
n44 = _N.new('NodeReroute'); n44.name = 'Reroute.016'; n44.location = (-387, 96)
n44.width = 16
n45 = _N.new('NodeReroute'); n45.name = 'Reroute.004'; n45.location = (-362, -882)
n45.width = 16
n45.socket_idname = 'NodeSocketFloat'
n46 = _N.new('NodeReroute'); n46.name = 'Reroute.049'; n46.location = (-338, -862)
n46.width = 16
n46.socket_idname = 'NodeSocketFloatFactor'
n47 = _N.new('ShaderNodeMix'); n47.name = 'Mix.008'; n47.location = (41, -860)
n47.hide = True
n47.data_type = 'RGBA'
n47.blend_type = 'OVERLAY'
n48 = _N.new('NodeReroute'); n48.name = 'Reroute.025'; n48.location = (-9, -860)
n48.width = 16
n48.socket_idname = 'NodeSocketFloatFactor'
n49 = _N.new('ShaderNodeMix'); n49.name = 'Mix.007'; n49.location = (-203, -862)
n49.hide = True
n49.data_type = 'RGBA'
n49.blend_type = 'MULTIPLY'
n50 = _N.new('NodeReroute'); n50.name = 'Reroute.020'; n50.location = (-33, -882)
n50.width = 16
n50.socket_idname = 'NodeSocketFloat'
n51 = _N.new('NodeReroute'); n51.name = 'Reroute.017'; n51.location = (-385, -318)
n51.width = 16
n52 = _N.new('NodeReroute'); n52.name = 'Reroute.029'; n52.location = (422, -502)
n52.width = 16
n53 = _N.new('NodeReroute'); n53.name = 'Reroute.011'; n53.location = (-339, -950)
n53.width = 16
n53.socket_idname = 'NodeSocketFloatFactor'
n54 = _N.new('ShaderNodeMix'); n54.name = 'Mix.006'; n54.location = (-284, -951)
n54.hide = True
n54.data_type = 'RGBA'
n54.blend_type = 'ADD'
n54.clamp_result = True
n55 = _N.new('NodeReroute'); n55.name = 'Reroute'; n55.location = (-389, -972)
n55.width = 16
n56 = _N.new('ShaderNodeSeparateColor'); n56.name = 'Separate RGB.001'; n56.location = (1427, 61)
n56.hide = True
n57 = _N.new('ShaderNodeNormalMap'); n57.name = 'Normal Map'; n57.location = (870, -997)
n57.hide = True
n58 = _N.new('NodeReroute'); n58.name = 'Reroute.001'; n58.location = (1113, -1006)
n58.width = 16
n58.socket_idname = 'NodeSocketVector'
n59 = _N.new('ShaderNodeVectorMath'); n59.name = 'Vector Math.010'; n59.location = (1156, -1003)
n59.hide = True
n60 = _N.new('ShaderNodeVectorMath'); n60.name = 'Vector Math.008'; n60.location = (877, -1063)
n60.hide = True
n60.operation = 'SUBTRACT'
n61 = _N.new('ShaderNodeNormalMap'); n61.name = 'Normal Map.004'; n61.location = (675, -1084)
n61.hide = True
n62 = _N.new('NodeGroupInput'); n62.name = 'Group Input'; n62.location = (-1188, 204)
n62.width = 215
n63 = _N.new('ShaderNodeVectorMath'); n63.name = 'Material Normal'; n63.location = (1313, 277)
n63.hide = True
n63.operation = 'NORMALIZE'
n64 = _N.new('NodeReroute'); n64.name = 'Material Coat Normal'; n64.location = (1562, 220)
n64.width = 16
n64.socket_idname = 'NodeSocketVector'
n65 = _N.new('ShaderNodeBsdfPrincipled'); n65.name = 'Material'; n65.location = (1833, 591)
n65.distribution = 'GGX'
n65.subsurface_method = 'RANDOM_WALK_SKIN'
n65.inputs[28].default_value = 1.0
n66 = _N.new('ShaderNodeVectorMath'); n66.name = 'Material 2 Normal'; n66.location = (1335, -345)
n66.hide = True
n66.operation = 'NORMALIZE'
n67 = _N.new('NodeReroute'); n67.name = 'Material 2 Coat Normal'; n67.location = (1591, -545)
n67.width = 16
n67.socket_idname = 'NodeSocketVector'
n68 = _N.new('ShaderNodeBsdfPrincipled'); n68.name = 'Material 2'; n68.location = (1837, -188)
n68.distribution = 'GGX'
n68.subsurface_method = 'RANDOM_WALK_SKIN'
n68.inputs[28].default_value = 1.0
n69 = _N.new('ShaderNodeBsdfPrincipled'); n69.name = 'Subset'; n69.location = (1838, -880)
n69.distribution = 'GGX'
n69.subsurface_method = 'RANDOM_WALK_SKIN'
n69.inputs[28].default_value = 1.0
n70 = _N.new('ShaderNodeVectorMath'); n70.name = 'Subset Normal'; n70.location = (1343, -1031)
n70.hide = True
n70.operation = 'NORMALIZE'
n71 = _N.new('NodeReroute'); n71.name = 'Subset Coat Normal'; n71.location = (1567, -1250)
n71.width = 16
n71.socket_idname = 'NodeSocketVector'
_L.new(n62.outputs[2], n57.inputs[1])
_L.new(n65.outputs[0], n5.inputs[1])
_L.new(n62.outputs[1], n41.inputs[0])
_L.new(n62.outputs[7], n6.inputs[6])
_L.new(n6.outputs[2], n11.inputs[6])
_L.new(n8.outputs[0], n6.inputs[0])
_L.new(n2.outputs[2], n1.inputs[6])
_L.new(n62.outputs[36], n2.inputs[6])
_L.new(n0.outputs[0], n2.inputs[0])
_L.new(n41.outputs[0], n39.inputs[0])
_L.new(n39.outputs[0], n40.inputs[0])
_L.new(n51.outputs[0], n20.inputs[7])
_L.new(n19.outputs[0], n20.inputs[0])
_L.new(n62.outputs[38], n20.inputs[6])
_L.new(n62.outputs[9], n14.inputs[6])
_L.new(n39.outputs[0], n38.inputs[1])
_L.new(n53.outputs[0], n46.inputs[0])
_L.new(n62.outputs[67], n54.inputs[6])
_L.new(n49.outputs[2], n47.inputs[6])
_L.new(n50.outputs[0], n47.inputs[7])
_L.new(n48.outputs[0], n47.inputs[0])
_L.new(n46.outputs[0], n49.inputs[0])
_L.new(n45.outputs[0], n49.inputs[7])
_L.new(n62.outputs[65], n49.inputs[6])
_L.new(n62.outputs[0], n56.inputs[0])
_L.new(n5.outputs[0], n4.inputs[1])
_L.new(n56.outputs[2], n5.inputs[0])
_L.new(n56.outputs[1], n4.inputs[0])
_L.new(n40.outputs[0], n42.inputs[0])
_L.new(n43.outputs[0], n45.inputs[0])
_L.new(n43.outputs[0], n2.inputs[7])
_L.new(n42.outputs[0], n43.inputs[0])
_L.new(n7.outputs[0], n6.inputs[7])
_L.new(n42.outputs[0], n7.inputs[0])
_L.new(n62.outputs[4], n53.inputs[0])
_L.new(n53.outputs[0], n54.inputs[0])
_L.new(n46.outputs[0], n19.inputs[0])
_L.new(n19.outputs[0], n0.inputs[0])
_L.new(n0.outputs[0], n12.inputs[0])
_L.new(n12.outputs[0], n14.inputs[0])
_L.new(n12.outputs[0], n8.inputs[0])
_L.new(n55.outputs[0], n54.inputs[7])
_L.new(n38.outputs[0], n44.inputs[0])
_L.new(n44.outputs[0], n51.inputs[0])
_L.new(n13.outputs[0], n14.inputs[7])
_L.new(n44.outputs[0], n13.inputs[0])
_L.new(n41.outputs[1], n37.inputs[0])
_L.new(n37.outputs[0], n50.inputs[0])
_L.new(n36.outputs[0], n1.inputs[7])
_L.new(n37.outputs[0], n36.inputs[0])
_L.new(n9.outputs[0], n11.inputs[7])
_L.new(n36.outputs[0], n9.inputs[0])
_L.new(n62.outputs[5], n22.inputs[0])
_L.new(n21.outputs[0], n1.inputs[0])
_L.new(n10.outputs[0], n11.inputs[0])
_L.new(n17.outputs[0], n16.inputs[1])
_L.new(n16.outputs[0], n63.inputs[0])
_L.new(n18.outputs[0], n17.inputs[1])
_L.new(n62.outputs[11], n17.inputs[0])
_L.new(n57.outputs[0], n58.inputs[0])
_L.new(n15.outputs[0], n16.inputs[0])
_L.new(n31.outputs[0], n15.inputs[0])
_L.new(n33.outputs[0], n32.inputs[1])
_L.new(n32.outputs[0], n66.inputs[0])
_L.new(n34.outputs[0], n33.inputs[1])
_L.new(n58.outputs[0], n31.inputs[0])
_L.new(n31.outputs[0], n32.inputs[0])
_L.new(n60.outputs[0], n59.inputs[1])
_L.new(n59.outputs[0], n70.inputs[0])
_L.new(n61.outputs[0], n60.inputs[1])
_L.new(n58.outputs[0], n59.inputs[0])
_L.new(n62.outputs[40], n33.inputs[0])
_L.new(n62.outputs[69], n60.inputs[0])
_L.new(n52.outputs[0], n30.inputs[7])
_L.new(n26.outputs[2], n52.inputs[0])
_L.new(n28.outputs[0], n27.inputs[7])
_L.new(n52.outputs[0], n28.inputs[0])
_L.new(n28.outputs[0], n23.inputs[0])
_L.new(n62.outputs[6], n26.inputs[7])
_L.new(n62.outputs[3], n26.inputs[6])
_L.new(n23.outputs[0], n24.inputs[7])
_L.new(n4.outputs[0], n3.inputs[0])
_L.new(n62.outputs[13], n25.inputs[7])
_L.new(n62.outputs[42], n29.inputs[7])
_L.new(n62.outputs[71], n35.inputs[7])
_L.new(n62.outputs[12], n25.inputs[6])
_L.new(n25.outputs[2], n24.inputs[6])
_L.new(n29.outputs[2], n27.inputs[6])
_L.new(n62.outputs[41], n29.inputs[6])
_L.new(n62.outputs[70], n35.inputs[6])
_L.new(n35.outputs[2], n30.inputs[6])
_L.new(n62.outputs[8], n65.inputs[1])
_L.new(n14.outputs[2], n65.inputs[2])
_L.new(n62.outputs[10], n65.inputs[3])
_L.new(n24.outputs[2], n65.inputs[27])
_L.new(n56.outputs[0], n65.inputs[4])
_L.new(n63.outputs[0], n65.inputs[5])
_L.new(n68.outputs[0], n5.inputs[2])
_L.new(n62.outputs[37], n68.inputs[1])
_L.new(n20.outputs[2], n68.inputs[2])
_L.new(n62.outputs[39], n68.inputs[3])
_L.new(n27.outputs[2], n68.inputs[27])
_L.new(n56.outputs[0], n68.inputs[4])
_L.new(n66.outputs[0], n68.inputs[5])
_L.new(n69.outputs[0], n4.inputs[2])
_L.new(n62.outputs[66], n69.inputs[1])
_L.new(n54.outputs[2], n69.inputs[2])
_L.new(n62.outputs[68], n69.inputs[3])
_L.new(n30.outputs[2], n69.inputs[27])
_L.new(n70.outputs[0], n69.inputs[5])
_L.new(n11.outputs[2], n65.inputs[0])
_L.new(n1.outputs[2], n68.inputs[0])
_L.new(n47.outputs[2], n69.inputs[0])
_L.new(n22.outputs[0], n10.inputs[0])
_L.new(n22.outputs[0], n21.inputs[0])
_L.new(n21.outputs[0], n48.inputs[0])
_L.new(n51.outputs[0], n55.inputs[0])
_L.new(n62.outputs[15], n65.inputs[8])
_L.new(n62.outputs[16], n65.inputs[9])
_L.new(n62.outputs[17], n65.inputs[10])
_L.new(n62.outputs[18], n65.inputs[11])
_L.new(n62.outputs[19], n65.inputs[12])
_L.new(n62.outputs[20], n65.inputs[13])
_L.new(n62.outputs[21], n65.inputs[14])
_L.new(n62.outputs[22], n65.inputs[15])
_L.new(n62.outputs[23], n65.inputs[16])
_L.new(n62.outputs[24], n65.inputs[17])
_L.new(n62.outputs[25], n65.inputs[18])
_L.new(n62.outputs[26], n65.inputs[19])
_L.new(n62.outputs[27], n65.inputs[20])
_L.new(n62.outputs[28], n65.inputs[21])
_L.new(n62.outputs[29], n65.inputs[22])
_L.new(n62.outputs[31], n65.inputs[24])
_L.new(n62.outputs[32], n65.inputs[25])
_L.new(n62.outputs[33], n65.inputs[26])
_L.new(n62.outputs[44], n68.inputs[8])
_L.new(n62.outputs[45], n68.inputs[9])
_L.new(n62.outputs[46], n68.inputs[10])
_L.new(n62.outputs[47], n68.inputs[11])
_L.new(n62.outputs[48], n68.inputs[12])
_L.new(n62.outputs[49], n68.inputs[13])
_L.new(n62.outputs[50], n68.inputs[14])
_L.new(n62.outputs[51], n68.inputs[15])
_L.new(n62.outputs[52], n68.inputs[16])
_L.new(n62.outputs[53], n68.inputs[17])
_L.new(n62.outputs[54], n68.inputs[18])
_L.new(n62.outputs[55], n68.inputs[19])
_L.new(n62.outputs[56], n68.inputs[20])
_L.new(n62.outputs[57], n68.inputs[21])
_L.new(n62.outputs[58], n68.inputs[22])
_L.new(n62.outputs[60], n68.inputs[24])
_L.new(n62.outputs[61], n68.inputs[25])
_L.new(n62.outputs[62], n68.inputs[26])
_L.new(n62.outputs[73], n69.inputs[8])
_L.new(n62.outputs[74], n69.inputs[9])
_L.new(n62.outputs[75], n69.inputs[10])
_L.new(n62.outputs[76], n69.inputs[11])
_L.new(n62.outputs[77], n69.inputs[12])
_L.new(n62.outputs[78], n69.inputs[13])
_L.new(n62.outputs[79], n69.inputs[14])
_L.new(n62.outputs[80], n69.inputs[15])
_L.new(n62.outputs[81], n69.inputs[16])
_L.new(n62.outputs[82], n69.inputs[17])
_L.new(n62.outputs[83], n69.inputs[18])
_L.new(n62.outputs[84], n69.inputs[19])
_L.new(n62.outputs[85], n69.inputs[20])
_L.new(n62.outputs[86], n69.inputs[21])
_L.new(n62.outputs[87], n69.inputs[22])
_L.new(n62.outputs[89], n69.inputs[24])
_L.new(n62.outputs[90], n69.inputs[25])
_L.new(n62.outputs[91], n69.inputs[26])
_L.new(n62.outputs[30], n64.inputs[0])
_L.new(n63.outputs[0], n65.inputs[23])
_L.new(n62.outputs[59], n67.inputs[0])
_L.new(n66.outputs[0], n68.inputs[23])
_L.new(n62.outputs[88], n71.inputs[0])
_L.new(n70.outputs[0], n69.inputs[23])
_L.new(n62.outputs[34], n65.inputs[29])
_L.new(n62.outputs[35], n65.inputs[30])
_L.new(n62.outputs[63], n68.inputs[29])
_L.new(n62.outputs[64], n68.inputs[30])
_L.new(n62.outputs[92], n69.inputs[29])
_L.new(n62.outputs[93], n69.inputs[30])
_L.new(n62.outputs[14], n65.inputs[7])
_L.new(n62.outputs[43], n68.inputs[7])
_L.new(n62.outputs[72], n69.inputs[7])
n3.is_active_output = True

# ---- material node trees
mat_library_decal.use_nodes = True; mat_library_decal.node_tree.nodes.clear()
_N = mat_library_decal.node_tree.nodes; _L = mat_library_decal.node_tree.links
n0 = _N.new('ShaderNodeGroup'); n0.name = 'parallax.LIBRARY_DECAL'; n0.location = (-879, 77)
n0.label = 'Parallax Group'
n0.width = 252
n0.node_tree = ng_parallax_library_decal
n0.inputs[0].default_value = 0.0008
n1 = _N.new('ShaderNodeTexImage'); n1.name = 'normal.LIBRARY_DECAL'; n1.location = (-313, 166)
n1.label = 'NORMAL'
n1.width = 295
n1.hide = True
n1.image = img_normal_library_decal
n2 = _N.new('ShaderNodeTexImage'); n2.name = 'emission.LIBRARY_DECAL'; n2.location = (-314, 112)
n2.label = 'EMISSION'
n2.width = 295
n2.hide = True
n2.image = img_emission_library_decal
n3 = _N.new('ShaderNodeTexImage'); n3.name = 'ao_curv_height.LIBRARY_DECAL'; n3.location = (-315, 228)
n3.label = 'AO_CURV_HEIGHT'
n3.width = 301
n3.hide = True
n3.image = img_ao_curv_height_library_decal
n4 = _N.new('ShaderNodeNormalMap'); n4.name = 'Detail Normal'; n4.location = (-174, 45)
n4.label = 'DETAIL NORMAL'
n4.hide = True
n5 = _N.new('ShaderNodeTexImage'); n5.name = 'masks.LIBRARY_DECAL'; n5.location = (-310, 278)
n5.label = 'MASKS'
n5.width = 301
n5.hide = True
n5.image = img_masks_library_decal
n6 = _N.new('ShaderNodeOutputMaterial'); n6.name = 'Material Output'; n6.location = (597, 373)
n7 = _N.new('ShaderNodeGroup'); n7.name = 'panel.LIBRARY_DECAL'; n7.location = (220, 356)
n7.label = 'Panel Decal Group'
n7.width = 285
n7.node_tree = ng_panel_decal_group
n7.inputs[4].default_value = 1.0
n7.inputs[5].default_value = 0.5
n7.inputs[6].default_value = 0.0
n7.inputs[7].default_value = (0.222, 0.222, 0.222, 1.0)
n7.inputs[8].default_value = 1.0
n7.inputs[9].default_value = 0.25
n7.inputs[10].default_value = 1.45
n7.inputs[12].default_value = (0.0, 0.0, 0.0, 1.0)
n7.inputs[13].default_value = 1.0
n7.inputs[14].default_value = 0.0
n7.inputs[15].default_value = 1.0
n7.inputs[16].default_value = (1.0, 0.2, 0.1)
n7.inputs[17].default_value = 0.0
n7.inputs[18].default_value = 1.4
n7.inputs[19].default_value = 0.0
n7.inputs[20].default_value = 0.5
n7.inputs[21].default_value = (1.0, 1.0, 1.0, 1.0)
n7.inputs[22].default_value = 0.0
n7.inputs[23].default_value = 0.0
n7.inputs[24].default_value = (0.0, 0.0, 0.0)
n7.inputs[25].default_value = 0.0
n7.inputs[26].default_value = 0.0
n7.inputs[27].default_value = 0.03
n7.inputs[28].default_value = 1.2
n7.inputs[29].default_value = (1.0, 1.0, 1.0, 1.0)
n7.inputs[30].default_value = (0.0, 0.0, 0.0)
n7.inputs[31].default_value = 0.0
n7.inputs[32].default_value = 0.5
n7.inputs[33].default_value = (0.2, 0.2, 0.2, 1.0)
n7.inputs[34].default_value = 0.0
n7.inputs[35].default_value = 1.33
n7.inputs[36].default_value = (0.222, 0.222, 0.222, 1.0)
n7.inputs[37].default_value = 1.0
n7.inputs[38].default_value = 0.25
n7.inputs[39].default_value = 1.45
n7.inputs[41].default_value = (0.0, 0.0, 0.0, 1.0)
n7.inputs[42].default_value = 1.0
n7.inputs[43].default_value = 0.0
n7.inputs[44].default_value = 1.0
n7.inputs[45].default_value = (1.0, 0.2, 0.1)
n7.inputs[46].default_value = 0.0
n7.inputs[47].default_value = 1.4
n7.inputs[48].default_value = 0.0
n7.inputs[49].default_value = 0.5
n7.inputs[50].default_value = (1.0, 1.0, 1.0, 1.0)
n7.inputs[51].default_value = 0.0
n7.inputs[52].default_value = 0.0
n7.inputs[53].default_value = (0.0, 0.0, 0.0)
n7.inputs[54].default_value = 0.0
n7.inputs[55].default_value = 0.0
n7.inputs[56].default_value = 0.03
n7.inputs[57].default_value = 1.2
n7.inputs[58].default_value = (1.0, 1.0, 1.0, 1.0)
n7.inputs[59].default_value = (0.0, 0.0, 0.0)
n7.inputs[60].default_value = 0.0
n7.inputs[61].default_value = 0.5
n7.inputs[62].default_value = (0.2, 0.2, 0.2, 1.0)
n7.inputs[63].default_value = 0.0
n7.inputs[64].default_value = 1.33
n7.inputs[65].default_value = (0.222, 0.222, 0.222, 1.0)
n7.inputs[66].default_value = 1.0
n7.inputs[67].default_value = 0.25
n7.inputs[68].default_value = 1.45
n7.inputs[70].default_value = (0.0, 0.0, 0.0, 1.0)
n7.inputs[71].default_value = 1.0
n7.inputs[72].default_value = 0.0
n7.inputs[73].default_value = 0.0
n7.inputs[74].default_value = (1.0, 1.0, 1.0)
n7.inputs[75].default_value = 0.0
n7.inputs[76].default_value = 1.4
n7.inputs[77].default_value = 0.0
n7.inputs[78].default_value = 0.5
n7.inputs[79].default_value = (1.0, 1.0, 1.0, 1.0)
n7.inputs[80].default_value = 0.0
n7.inputs[81].default_value = 0.0
n7.inputs[82].default_value = (0.0, 0.0, 0.0)
n7.inputs[83].default_value = 0.0
n7.inputs[84].default_value = 0.0
n7.inputs[85].default_value = 0.03
n7.inputs[86].default_value = 1.2
n7.inputs[87].default_value = (1.0, 1.0, 1.0, 1.0)
n7.inputs[88].default_value = (0.0, 0.0, 0.0)
n7.inputs[89].default_value = 0.0
n7.inputs[90].default_value = 0.5
n7.inputs[91].default_value = (0.2, 0.2, 0.2, 1.0)
n7.inputs[92].default_value = 0.0
n7.inputs[93].default_value = 1.33
_L.new(n1.outputs[0], n7.inputs[2])
_L.new(n3.outputs[0], n7.inputs[1])
_L.new(n5.outputs[0], n7.inputs[0])
_L.new(n4.outputs[0], n7.inputs[69])
_L.new(n4.outputs[0], n7.inputs[40])
_L.new(n4.outputs[0], n7.inputs[11])
_L.new(n2.outputs[0], n7.inputs[3])
_L.new(n7.outputs[0], n6.inputs[0])
_L.new(n0.outputs[0], n5.inputs[0])
_L.new(n0.outputs[0], n3.inputs[0])
_L.new(n0.outputs[0], n1.inputs[0])
_L.new(n0.outputs[0], n2.inputs[0])
n6.is_active_output = True

# ---- meshes
me_library_decal = bpy.data.meshes.new('LIBRARY_DECAL')
me_library_decal.from_pydata([(-2.048, -0.8307, 0.0), (2.048, -0.8307, 0.0), (2.048, 0.8307, 0.0), (-2.048, 0.8307, 0.0)], [], [(0, 1, 2, 3)])
_uv = me_library_decal.uv_layers.new(name='UVMap')
_uv.uv.foreach_set('vector', [0.0, 0.0, 1.0, 0.0, 1.0, 1.0, 0.0, 1.0])
me_library_decal.materials.append(mat_library_decal)
me_library_decal.use_remesh_fix_poles = True
me_library_decal.use_remesh_preserve_attributes = False
me_library_decal.use_mirror_vertex_groups = False
me_library_decal.update()

# ---- objects
ob_library_decal = bpy.data.objects.new('LIBRARY_DECAL', me_library_decal)

# ---- transforms, parenting, visibility, modifiers, constraints
ob_library_decal.location = (0.0, 0.0, 0.0)
ob_library_decal.visible_diffuse = False
ob_library_decal.visible_shadow = False
ob_library_decal.lineart.crease_threshold = 0.0
_m = ob_library_decal.modifiers.new('Displace', 'DISPLACE')
_m.mid_level = 0.9999
_m = ob_library_decal.modifiers.new('NormalTransfer', 'DATA_TRANSFER')
_m.use_loop_data = True
_m.data_types_loops = {'CUSTOM_NORMAL'}
_m.loop_mapping = 'POLYINTERP_LNORPROJ'

# ---- collection membership
scene.collection.objects.link(ob_library_decal)

# ---- scene / render settings (as saved in the file)
scene.frame_start = 1; scene.frame_end = 250; scene.frame_set(1)
scene.render.engine = 'BLENDER_EEVEE_NEXT'
scene.render.image_settings.exr_codec = 'NONE'
scene.render.use_bake_clear = False
scene.render.bake_margin = 0
scene.render.bake_bias = 0.0
scene.render.bake_samples = 0
scene.render.simplify_subdivision_render = 0
scene.render.simplify_child_particles_render = 0.0
scene.render.compositor_device = 'GPU'
scene.eevee.use_volume_custom_range = False
scene.eevee.gtao_distance = 0.0
scene.eevee.use_fast_gi = False
scene.eevee.fast_gi_thickness_near = 0.1
scene.eevee.fast_gi_thickness_far = 0.0
scene.eevee.ray_tracing_options.screen_trace_thickness = 0.1
bpy.context.view_layer.update()

# ---- added for rendering (the .blend has no active camera and no usable light): camera, sun + grey world if the file has none
cam_auto = bpy.data.cameras.new('AutoCamera')
cam_auto.lens = 50.0
cam_auto.sensor_width = 36.0
cam_auto.clip_end = 1000.0
ob_auto_camera = bpy.data.objects.new('AutoCamera', cam_auto)
scene.collection.objects.link(ob_auto_camera)
ob_auto_camera.location = (4.0896, -4.90752, 3.27178)
ob_auto_camera.rotation_euler = (1.09748, -7.21219e-08, 0.694738)
scene.camera = ob_auto_camera
light_auto_sun = bpy.data.lights.new('AutoSun', 'SUN')
light_auto_sun.energy = 3.0
light_auto_sun.angle = 0.0523599
ob_auto_sun = bpy.data.objects.new('AutoSun', light_auto_sun)
scene.collection.objects.link(ob_auto_sun)
ob_auto_sun.rotation_euler = (0.872665, 0.174533, 0.523599)
if scene.world is None:
    world_auto = bpy.data.worlds.new('AutoWorld')
    world_auto.color = (0.3, 0.3, 0.3)
    scene.world = world_auto
bpy.context.view_layer.update()
